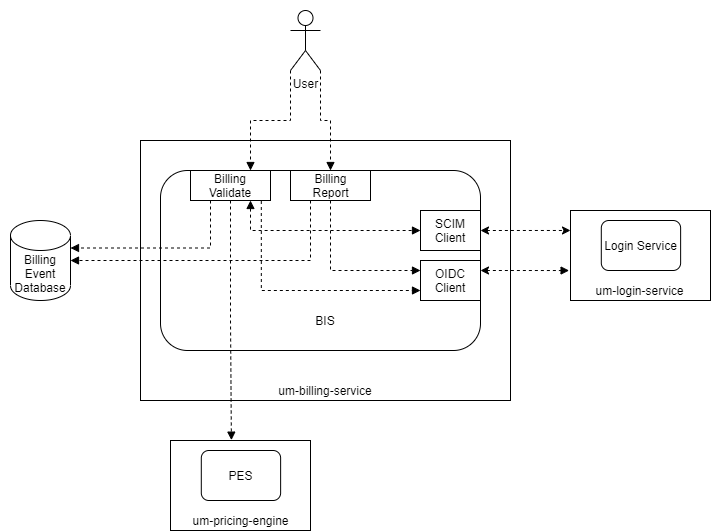

The diagram above was exported from draw.io. Its source (the exported page's mxGraphModel, read from the mxfile embedded in the PNG):
<mxGraphModel dx="1185" dy="614" grid="1" gridSize="10" guides="1" tooltips="1" connect="1" arrows="1" fold="1" page="1" pageScale="1" pageWidth="850" pageHeight="1100" math="0" shadow="0">
  <root>
    <mxCell id="0" />
    <mxCell id="1" parent="0" />
    <mxCell id="SJTHw8z-2F3EyHYHalcF-29" value="" style="group" vertex="1" connectable="0" parent="1">
      <mxGeometry x="90" y="70" width="510" height="400" as="geometry" />
    </mxCell>
    <mxCell id="SJTHw8z-2F3EyHYHalcF-30" value="" style="group" vertex="1" connectable="0" parent="SJTHw8z-2F3EyHYHalcF-29">
      <mxGeometry x="140" y="140" width="370" height="260" as="geometry" />
    </mxCell>
    <mxCell id="SJTHw8z-2F3EyHYHalcF-1" value="" style="rounded=0;whiteSpace=wrap;html=1;" vertex="1" parent="SJTHw8z-2F3EyHYHalcF-30">
      <mxGeometry width="370" height="260" as="geometry" />
    </mxCell>
    <mxCell id="SJTHw8z-2F3EyHYHalcF-3" value="um-billing-service" style="text;html=1;strokeColor=none;fillColor=none;align=center;verticalAlign=middle;whiteSpace=wrap;rounded=0;" vertex="1" parent="SJTHw8z-2F3EyHYHalcF-30">
      <mxGeometry x="135" y="240" width="100" height="20" as="geometry" />
    </mxCell>
    <mxCell id="SJTHw8z-2F3EyHYHalcF-26" value="" style="group" vertex="1" connectable="0" parent="SJTHw8z-2F3EyHYHalcF-30">
      <mxGeometry x="20" y="30" width="330" height="180" as="geometry" />
    </mxCell>
    <mxCell id="SJTHw8z-2F3EyHYHalcF-21" value="" style="rounded=1;whiteSpace=wrap;html=1;" vertex="1" parent="SJTHw8z-2F3EyHYHalcF-26">
      <mxGeometry width="320" height="180" as="geometry" />
    </mxCell>
    <mxCell id="SJTHw8z-2F3EyHYHalcF-6" value="" style="group" vertex="1" connectable="0" parent="SJTHw8z-2F3EyHYHalcF-26">
      <mxGeometry x="30" width="90" height="40" as="geometry" />
    </mxCell>
    <mxCell id="SJTHw8z-2F3EyHYHalcF-20" value="" style="group" vertex="1" connectable="0" parent="SJTHw8z-2F3EyHYHalcF-6">
      <mxGeometry width="80" height="30" as="geometry" />
    </mxCell>
    <mxCell id="SJTHw8z-2F3EyHYHalcF-4" value="" style="rounded=0;whiteSpace=wrap;html=1;" vertex="1" parent="SJTHw8z-2F3EyHYHalcF-20">
      <mxGeometry width="80" height="30" as="geometry" />
    </mxCell>
    <mxCell id="SJTHw8z-2F3EyHYHalcF-5" value="Billing Validate" style="text;html=1;strokeColor=none;fillColor=none;align=center;verticalAlign=middle;whiteSpace=wrap;rounded=0;" vertex="1" parent="SJTHw8z-2F3EyHYHalcF-20">
      <mxGeometry x="25" y="8.333333333333332" width="30" height="13.333333333333332" as="geometry" />
    </mxCell>
    <mxCell id="SJTHw8z-2F3EyHYHalcF-7" value="" style="group" vertex="1" connectable="0" parent="SJTHw8z-2F3EyHYHalcF-26">
      <mxGeometry x="130" width="80" height="30" as="geometry" />
    </mxCell>
    <mxCell id="SJTHw8z-2F3EyHYHalcF-8" value="" style="rounded=0;whiteSpace=wrap;html=1;" vertex="1" parent="SJTHw8z-2F3EyHYHalcF-7">
      <mxGeometry width="80" height="30" as="geometry" />
    </mxCell>
    <mxCell id="SJTHw8z-2F3EyHYHalcF-9" value="Billing Report" style="text;html=1;strokeColor=none;fillColor=none;align=center;verticalAlign=middle;whiteSpace=wrap;rounded=0;" vertex="1" parent="SJTHw8z-2F3EyHYHalcF-7">
      <mxGeometry x="26.666666666666664" y="10" width="26.666666666666664" height="10" as="geometry" />
    </mxCell>
    <mxCell id="SJTHw8z-2F3EyHYHalcF-13" value="" style="group" vertex="1" connectable="0" parent="SJTHw8z-2F3EyHYHalcF-26">
      <mxGeometry x="260" y="40" width="60" height="40" as="geometry" />
    </mxCell>
    <mxCell id="SJTHw8z-2F3EyHYHalcF-14" value="" style="rounded=0;whiteSpace=wrap;html=1;" vertex="1" parent="SJTHw8z-2F3EyHYHalcF-13">
      <mxGeometry width="60" height="40" as="geometry" />
    </mxCell>
    <mxCell id="SJTHw8z-2F3EyHYHalcF-15" value="SCIM Client" style="text;html=1;strokeColor=none;fillColor=none;align=center;verticalAlign=middle;whiteSpace=wrap;rounded=0;" vertex="1" parent="SJTHw8z-2F3EyHYHalcF-13">
      <mxGeometry x="19.999999999999996" y="13.333333333333332" width="19.999999999999996" height="13.333333333333332" as="geometry" />
    </mxCell>
    <mxCell id="SJTHw8z-2F3EyHYHalcF-16" value="" style="group" vertex="1" connectable="0" parent="SJTHw8z-2F3EyHYHalcF-26">
      <mxGeometry x="260" y="90" width="70" height="40" as="geometry" />
    </mxCell>
    <mxCell id="SJTHw8z-2F3EyHYHalcF-17" value="" style="rounded=0;whiteSpace=wrap;html=1;" vertex="1" parent="SJTHw8z-2F3EyHYHalcF-16">
      <mxGeometry width="60" height="40" as="geometry" />
    </mxCell>
    <mxCell id="SJTHw8z-2F3EyHYHalcF-18" value="OIDC Client" style="text;html=1;strokeColor=none;fillColor=none;align=center;verticalAlign=middle;whiteSpace=wrap;rounded=0;" vertex="1" parent="SJTHw8z-2F3EyHYHalcF-16">
      <mxGeometry x="20" y="13.333333333333332" width="20" height="13.333333333333332" as="geometry" />
    </mxCell>
    <mxCell id="SJTHw8z-2F3EyHYHalcF-27" value="BIS" style="text;html=1;strokeColor=none;fillColor=none;align=center;verticalAlign=middle;whiteSpace=wrap;rounded=0;" vertex="1" parent="SJTHw8z-2F3EyHYHalcF-26">
      <mxGeometry x="145" y="140" width="40" height="20" as="geometry" />
    </mxCell>
    <mxCell id="SJTHw8z-2F3EyHYHalcF-49" style="edgeStyle=orthogonalEdgeStyle;rounded=0;orthogonalLoop=1;jettySize=auto;html=1;exitX=0.75;exitY=1;exitDx=0;exitDy=0;entryX=0;entryY=0.5;entryDx=0;entryDy=0;dashed=1;startArrow=block;startFill=1;endArrow=block;endFill=1;strokeWidth=1;" edge="1" parent="SJTHw8z-2F3EyHYHalcF-26" source="SJTHw8z-2F3EyHYHalcF-4" target="SJTHw8z-2F3EyHYHalcF-14">
      <mxGeometry relative="1" as="geometry" />
    </mxCell>
    <mxCell id="SJTHw8z-2F3EyHYHalcF-51" style="edgeStyle=orthogonalEdgeStyle;rounded=0;orthogonalLoop=1;jettySize=auto;html=1;exitX=0.5;exitY=1;exitDx=0;exitDy=0;entryX=0;entryY=0.25;entryDx=0;entryDy=0;dashed=1;startArrow=none;startFill=0;endArrow=block;endFill=1;strokeWidth=1;" edge="1" parent="SJTHw8z-2F3EyHYHalcF-26" source="SJTHw8z-2F3EyHYHalcF-8" target="SJTHw8z-2F3EyHYHalcF-17">
      <mxGeometry relative="1" as="geometry" />
    </mxCell>
    <mxCell id="SJTHw8z-2F3EyHYHalcF-52" style="edgeStyle=orthogonalEdgeStyle;rounded=0;orthogonalLoop=1;jettySize=auto;html=1;exitX=0.885;exitY=1.017;exitDx=0;exitDy=0;entryX=0;entryY=0.75;entryDx=0;entryDy=0;dashed=1;startArrow=none;startFill=0;endArrow=block;endFill=1;strokeWidth=1;exitPerimeter=0;" edge="1" parent="SJTHw8z-2F3EyHYHalcF-26" source="SJTHw8z-2F3EyHYHalcF-4" target="SJTHw8z-2F3EyHYHalcF-17">
      <mxGeometry relative="1" as="geometry" />
    </mxCell>
    <mxCell id="SJTHw8z-2F3EyHYHalcF-31" value="Billing Event Database" style="shape=cylinder3;whiteSpace=wrap;html=1;boundedLbl=1;backgroundOutline=1;size=15;" vertex="1" parent="SJTHw8z-2F3EyHYHalcF-29">
      <mxGeometry x="10" y="220" width="60" height="80" as="geometry" />
    </mxCell>
    <mxCell id="SJTHw8z-2F3EyHYHalcF-42" style="edgeStyle=orthogonalEdgeStyle;rounded=0;orthogonalLoop=1;jettySize=auto;html=1;exitX=1;exitY=1;exitDx=0;exitDy=0;exitPerimeter=0;entryX=0.5;entryY=0;entryDx=0;entryDy=0;dashed=1;startArrow=none;startFill=0;endArrow=block;endFill=1;strokeWidth=1;" edge="1" parent="SJTHw8z-2F3EyHYHalcF-29" source="SJTHw8z-2F3EyHYHalcF-32" target="SJTHw8z-2F3EyHYHalcF-8">
      <mxGeometry relative="1" as="geometry" />
    </mxCell>
    <mxCell id="SJTHw8z-2F3EyHYHalcF-43" style="edgeStyle=orthogonalEdgeStyle;rounded=0;orthogonalLoop=1;jettySize=auto;html=1;exitX=0;exitY=1;exitDx=0;exitDy=0;exitPerimeter=0;entryX=0.75;entryY=0;entryDx=0;entryDy=0;dashed=1;startArrow=none;startFill=0;endArrow=block;endFill=1;strokeWidth=1;" edge="1" parent="SJTHw8z-2F3EyHYHalcF-29" source="SJTHw8z-2F3EyHYHalcF-32" target="SJTHw8z-2F3EyHYHalcF-4">
      <mxGeometry relative="1" as="geometry" />
    </mxCell>
    <mxCell id="SJTHw8z-2F3EyHYHalcF-32" value="User" style="shape=umlActor;verticalLabelPosition=bottom;verticalAlign=top;html=1;outlineConnect=0;" vertex="1" parent="SJTHw8z-2F3EyHYHalcF-29">
      <mxGeometry x="290" y="10" width="30" height="60" as="geometry" />
    </mxCell>
    <mxCell id="SJTHw8z-2F3EyHYHalcF-53" style="edgeStyle=orthogonalEdgeStyle;rounded=0;orthogonalLoop=1;jettySize=auto;html=1;exitX=0.25;exitY=1;exitDx=0;exitDy=0;entryX=1;entryY=0.5;entryDx=0;entryDy=0;entryPerimeter=0;dashed=1;startArrow=none;startFill=0;endArrow=block;endFill=1;strokeWidth=1;" edge="1" parent="SJTHw8z-2F3EyHYHalcF-29" source="SJTHw8z-2F3EyHYHalcF-8" target="SJTHw8z-2F3EyHYHalcF-31">
      <mxGeometry relative="1" as="geometry" />
    </mxCell>
    <mxCell id="SJTHw8z-2F3EyHYHalcF-55" style="edgeStyle=orthogonalEdgeStyle;rounded=0;orthogonalLoop=1;jettySize=auto;html=1;exitX=0.25;exitY=1;exitDx=0;exitDy=0;entryX=1;entryY=0;entryDx=0;entryDy=27.5;entryPerimeter=0;dashed=1;startArrow=none;startFill=0;endArrow=block;endFill=1;strokeWidth=1;" edge="1" parent="SJTHw8z-2F3EyHYHalcF-29" source="SJTHw8z-2F3EyHYHalcF-4" target="SJTHw8z-2F3EyHYHalcF-31">
      <mxGeometry relative="1" as="geometry" />
    </mxCell>
    <mxCell id="SJTHw8z-2F3EyHYHalcF-37" value="" style="group" vertex="1" connectable="0" parent="1">
      <mxGeometry x="660" y="280" width="140" height="90" as="geometry" />
    </mxCell>
    <mxCell id="SJTHw8z-2F3EyHYHalcF-34" value="" style="rounded=0;whiteSpace=wrap;html=1;" vertex="1" parent="SJTHw8z-2F3EyHYHalcF-37">
      <mxGeometry width="140" height="90" as="geometry" />
    </mxCell>
    <mxCell id="SJTHw8z-2F3EyHYHalcF-33" value="Login Service" style="rounded=1;whiteSpace=wrap;html=1;" vertex="1" parent="SJTHw8z-2F3EyHYHalcF-37">
      <mxGeometry x="30.8" y="10" width="79.33333333333333" height="50" as="geometry" />
    </mxCell>
    <mxCell id="SJTHw8z-2F3EyHYHalcF-36" value="um-login-service" style="text;html=1;strokeColor=none;fillColor=none;align=center;verticalAlign=middle;whiteSpace=wrap;rounded=0;" vertex="1" parent="SJTHw8z-2F3EyHYHalcF-37">
      <mxGeometry x="23.333333333333332" y="70" width="93.33333333333333" height="20" as="geometry" />
    </mxCell>
    <mxCell id="SJTHw8z-2F3EyHYHalcF-40" value="" style="endArrow=block;dashed=1;html=1;strokeWidth=1;entryX=-0.01;entryY=0.667;entryDx=0;entryDy=0;entryPerimeter=0;exitX=1;exitY=0.25;exitDx=0;exitDy=0;startArrow=classic;startFill=1;endFill=1;" edge="1" parent="1" source="SJTHw8z-2F3EyHYHalcF-17" target="SJTHw8z-2F3EyHYHalcF-34">
      <mxGeometry width="50" height="50" relative="1" as="geometry">
        <mxPoint x="550" y="350" as="sourcePoint" />
        <mxPoint x="600" y="300" as="targetPoint" />
      </mxGeometry>
    </mxCell>
    <mxCell id="SJTHw8z-2F3EyHYHalcF-41" value="" style="endArrow=classic;startArrow=classic;html=1;dashed=1;entryX=0;entryY=0.222;entryDx=0;entryDy=0;entryPerimeter=0;exitX=1;exitY=0.5;exitDx=0;exitDy=0;" edge="1" parent="1" source="SJTHw8z-2F3EyHYHalcF-14" target="SJTHw8z-2F3EyHYHalcF-34">
      <mxGeometry width="50" height="50" relative="1" as="geometry">
        <mxPoint x="550" y="350" as="sourcePoint" />
        <mxPoint x="600" y="300" as="targetPoint" />
      </mxGeometry>
    </mxCell>
    <mxCell id="SJTHw8z-2F3EyHYHalcF-44" value="" style="group" vertex="1" connectable="0" parent="1">
      <mxGeometry x="260" y="510" width="140" height="90" as="geometry" />
    </mxCell>
    <mxCell id="SJTHw8z-2F3EyHYHalcF-45" value="" style="rounded=0;whiteSpace=wrap;html=1;" vertex="1" parent="SJTHw8z-2F3EyHYHalcF-44">
      <mxGeometry width="140" height="90" as="geometry" />
    </mxCell>
    <mxCell id="SJTHw8z-2F3EyHYHalcF-46" value="PES" style="rounded=1;whiteSpace=wrap;html=1;" vertex="1" parent="SJTHw8z-2F3EyHYHalcF-44">
      <mxGeometry x="30.8" y="10" width="79.33333333333333" height="50" as="geometry" />
    </mxCell>
    <mxCell id="SJTHw8z-2F3EyHYHalcF-47" value="um-pricing-engine" style="text;html=1;strokeColor=none;fillColor=none;align=center;verticalAlign=middle;whiteSpace=wrap;rounded=0;" vertex="1" parent="SJTHw8z-2F3EyHYHalcF-44">
      <mxGeometry x="16.669999999999998" y="70" width="106.67" height="20" as="geometry" />
    </mxCell>
    <mxCell id="SJTHw8z-2F3EyHYHalcF-48" style="edgeStyle=orthogonalEdgeStyle;rounded=0;orthogonalLoop=1;jettySize=auto;html=1;exitX=0.5;exitY=1;exitDx=0;exitDy=0;entryX=0.435;entryY=-0.004;entryDx=0;entryDy=0;entryPerimeter=0;dashed=1;startArrow=none;startFill=0;endArrow=block;endFill=1;strokeWidth=1;" edge="1" parent="1" source="SJTHw8z-2F3EyHYHalcF-4" target="SJTHw8z-2F3EyHYHalcF-45">
      <mxGeometry relative="1" as="geometry" />
    </mxCell>
  </root>
</mxGraphModel>